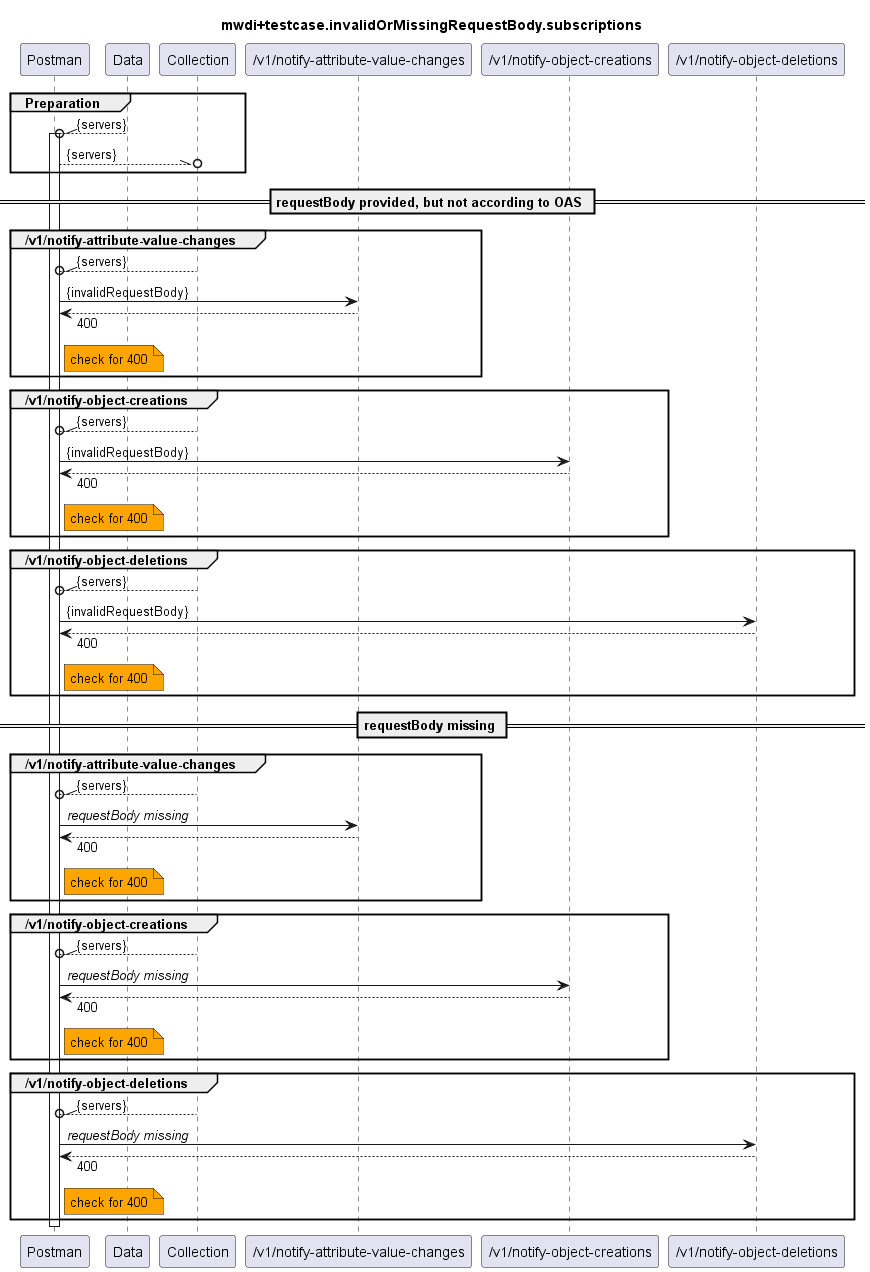

The diagram above was rendered by PlantUML. Its source (embedded in the PNG):
@startuml mwdi+diagram.invalidOrMissingRequestBody.subscriptions
skinparam responseMessageBelowArrow true

title
mwdi+testcase.invalidOrMissingRequestBody.subscriptions
end title

participant "Postman" as Postman
participant "Data" as Data
participant "Collection" as Collection

participant "/v1/notify-attribute-value-changes" as NAVC
participant "/v1/notify-object-creations" as NOC
participant "/v1/notify-object-deletions" as NOD


group Preparation
  Data --\\o Postman : {servers}
  activate Postman
  Postman --\\o Collection : {servers}
end

== requestBody provided, but not according to OAS ==
  group /v1/notify-attribute-value-changes
    Collection --\\o Postman : {servers}
    Postman -> NAVC : {invalidRequestBody}
    Postman <-- NAVC : 400
    note right Postman #Orange
      check for 400
    end note
  end

  group /v1/notify-object-creations
    Collection --\\o Postman : {servers}
    Postman -> NOC : {invalidRequestBody}
    Postman <-- NOC : 400
    note right Postman #Orange
      check for 400
    end note
  end

  group /v1/notify-object-deletions
    Collection --\\o Postman : {servers}
    Postman -> NOD : {invalidRequestBody}
    Postman <-- NOD : 400
    note right Postman #Orange
      check for 400
    end note
  end

== requestBody missing ==
  group /v1/notify-attribute-value-changes
    Collection --\\o Postman : {servers}
    Postman -> NAVC : <i>requestBody missing</i>
    Postman <-- NAVC : 400
    note right Postman #Orange
      check for 400
    end note
  end

  group /v1/notify-object-creations
    Collection --\\o Postman : {servers}
    Postman -> NOC : <i>requestBody missing</i>
    Postman <-- NOC : 400
    note right Postman #Orange
      check for 400
    end note
  end

  group /v1/notify-object-deletions
    Collection --\\o Postman : {servers}
    Postman -> NOD : <i>requestBody missing</i>
    Postman <-- NOD : 400
    note right Postman #Orange
      check for 400
    end note
  end

deactivate Postman

@enduml